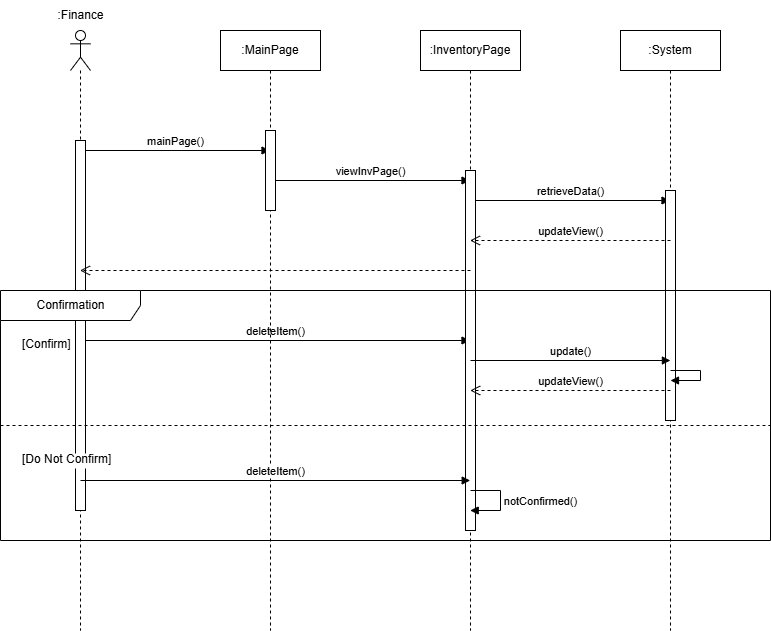

The diagram above was exported from draw.io. Its source (the exported page's mxGraphModel, read from the mxfile embedded in the PNG):
<mxGraphModel dx="1426" dy="785" grid="1" gridSize="10" guides="1" tooltips="1" connect="1" arrows="1" fold="1" page="1" pageScale="1" pageWidth="850" pageHeight="1100" math="0" shadow="0">
  <root>
    <mxCell id="0" />
    <mxCell id="1" parent="0" />
    <mxCell id="pNT0UM5iRPQcAICuMiKV-1" value="" style="shape=umlLifeline;participant=umlActor;perimeter=lifelinePerimeter;whiteSpace=wrap;html=1;container=1;collapsible=0;recursiveResize=0;verticalAlign=top;spacingTop=36;outlineConnect=0;" parent="1" vertex="1">
      <mxGeometry x="210" y="80" width="20" height="600" as="geometry" />
    </mxCell>
    <mxCell id="pNT0UM5iRPQcAICuMiKV-7" value="mainPage()" style="html=1;verticalAlign=bottom;endArrow=block;rounded=0;" parent="pNT0UM5iRPQcAICuMiKV-1" target="pNT0UM5iRPQcAICuMiKV-3" edge="1">
      <mxGeometry width="80" relative="1" as="geometry">
        <mxPoint x="10" y="120" as="sourcePoint" />
        <mxPoint x="90" y="120" as="targetPoint" />
      </mxGeometry>
    </mxCell>
    <mxCell id="pNT0UM5iRPQcAICuMiKV-12" value="deleteItem()" style="html=1;verticalAlign=bottom;endArrow=block;rounded=0;" parent="pNT0UM5iRPQcAICuMiKV-1" target="pNT0UM5iRPQcAICuMiKV-5" edge="1">
      <mxGeometry width="80" relative="1" as="geometry">
        <mxPoint x="10" y="310" as="sourcePoint" />
        <mxPoint x="90" y="310" as="targetPoint" />
      </mxGeometry>
    </mxCell>
    <mxCell id="pNT0UM5iRPQcAICuMiKV-24" value="" style="html=1;points=[];perimeter=orthogonalPerimeter;" parent="pNT0UM5iRPQcAICuMiKV-1" vertex="1">
      <mxGeometry x="5" y="110" width="10" height="370" as="geometry" />
    </mxCell>
    <mxCell id="pNT0UM5iRPQcAICuMiKV-3" value=":MainPage" style="shape=umlLifeline;perimeter=lifelinePerimeter;whiteSpace=wrap;html=1;container=1;collapsible=0;recursiveResize=0;outlineConnect=0;" parent="1" vertex="1">
      <mxGeometry x="360" y="80" width="100" height="600" as="geometry" />
    </mxCell>
    <mxCell id="pNT0UM5iRPQcAICuMiKV-8" value="viewInvPage()" style="html=1;verticalAlign=bottom;endArrow=block;rounded=0;" parent="pNT0UM5iRPQcAICuMiKV-3" target="pNT0UM5iRPQcAICuMiKV-5" edge="1">
      <mxGeometry width="80" relative="1" as="geometry">
        <mxPoint x="50" y="150" as="sourcePoint" />
        <mxPoint x="130" y="150" as="targetPoint" />
      </mxGeometry>
    </mxCell>
    <mxCell id="pNT0UM5iRPQcAICuMiKV-25" value="" style="html=1;points=[];perimeter=orthogonalPerimeter;" parent="pNT0UM5iRPQcAICuMiKV-3" vertex="1">
      <mxGeometry x="45" y="100" width="10" height="80" as="geometry" />
    </mxCell>
    <mxCell id="pNT0UM5iRPQcAICuMiKV-4" value=":Finance" style="text;html=1;align=center;verticalAlign=middle;resizable=0;points=[];autosize=1;strokeColor=none;fillColor=none;" parent="1" vertex="1">
      <mxGeometry x="185" y="50" width="70" height="30" as="geometry" />
    </mxCell>
    <mxCell id="pNT0UM5iRPQcAICuMiKV-5" value=":InventoryPage" style="shape=umlLifeline;perimeter=lifelinePerimeter;whiteSpace=wrap;html=1;container=1;collapsible=0;recursiveResize=0;outlineConnect=0;" parent="1" vertex="1">
      <mxGeometry x="560" y="80" width="100" height="600" as="geometry" />
    </mxCell>
    <mxCell id="pNT0UM5iRPQcAICuMiKV-9" value="retrieveData()" style="html=1;verticalAlign=bottom;endArrow=block;rounded=0;" parent="pNT0UM5iRPQcAICuMiKV-5" target="pNT0UM5iRPQcAICuMiKV-6" edge="1">
      <mxGeometry width="80" relative="1" as="geometry">
        <mxPoint x="50" y="170" as="sourcePoint" />
        <mxPoint x="130" y="170" as="targetPoint" />
      </mxGeometry>
    </mxCell>
    <mxCell id="pNT0UM5iRPQcAICuMiKV-26" value="" style="html=1;points=[];perimeter=orthogonalPerimeter;" parent="pNT0UM5iRPQcAICuMiKV-5" vertex="1">
      <mxGeometry x="45" y="140" width="10" height="360" as="geometry" />
    </mxCell>
    <mxCell id="pNT0UM5iRPQcAICuMiKV-6" value=":System" style="shape=umlLifeline;perimeter=lifelinePerimeter;whiteSpace=wrap;html=1;container=1;collapsible=0;recursiveResize=0;outlineConnect=0;" parent="1" vertex="1">
      <mxGeometry x="760" y="80" width="100" height="600" as="geometry" />
    </mxCell>
    <mxCell id="pNT0UM5iRPQcAICuMiKV-27" value="" style="html=1;points=[];perimeter=orthogonalPerimeter;" parent="pNT0UM5iRPQcAICuMiKV-6" vertex="1">
      <mxGeometry x="45" y="160" width="10" height="230" as="geometry" />
    </mxCell>
    <mxCell id="pNT0UM5iRPQcAICuMiKV-10" value="updateView()" style="html=1;verticalAlign=bottom;endArrow=open;dashed=1;endSize=8;rounded=0;" parent="1" target="pNT0UM5iRPQcAICuMiKV-5" edge="1">
      <mxGeometry relative="1" as="geometry">
        <mxPoint x="810" y="290" as="sourcePoint" />
        <mxPoint x="740" y="290" as="targetPoint" />
      </mxGeometry>
    </mxCell>
    <mxCell id="pNT0UM5iRPQcAICuMiKV-11" value="" style="html=1;verticalAlign=bottom;endArrow=open;dashed=1;endSize=8;rounded=0;" parent="1" target="pNT0UM5iRPQcAICuMiKV-1" edge="1">
      <mxGeometry relative="1" as="geometry">
        <mxPoint x="610" y="320" as="sourcePoint" />
        <mxPoint x="530" y="320" as="targetPoint" />
      </mxGeometry>
    </mxCell>
    <mxCell id="pNT0UM5iRPQcAICuMiKV-14" value="Confirmation" style="shape=umlFrame;tabWidth=110;tabHeight=30;tabPosition=left;html=1;boundedLbl=1;labelInHeader=1;width=140;height=30;" parent="1" vertex="1">
      <mxGeometry x="140" y="340" width="770" height="250" as="geometry" />
    </mxCell>
    <mxCell id="pNT0UM5iRPQcAICuMiKV-15" value="[Confirm]" style="text" parent="pNT0UM5iRPQcAICuMiKV-14" vertex="1">
      <mxGeometry width="100" height="20" relative="1" as="geometry">
        <mxPoint x="20" y="40" as="offset" />
      </mxGeometry>
    </mxCell>
    <mxCell id="pNT0UM5iRPQcAICuMiKV-16" value="[Do Not Confirm]" style="line;strokeWidth=1;dashed=1;labelPosition=center;verticalLabelPosition=bottom;align=left;verticalAlign=top;spacingLeft=20;spacingTop=15;" parent="pNT0UM5iRPQcAICuMiKV-14" vertex="1">
      <mxGeometry y="130" width="769.9999999999999" height="10" as="geometry" />
    </mxCell>
    <mxCell id="pNT0UM5iRPQcAICuMiKV-17" value="update()" style="html=1;verticalAlign=bottom;endArrow=block;rounded=0;entryX=0.87;entryY=0.28;entryDx=0;entryDy=0;entryPerimeter=0;" parent="pNT0UM5iRPQcAICuMiKV-14" target="pNT0UM5iRPQcAICuMiKV-14" edge="1">
      <mxGeometry width="80" relative="1" as="geometry">
        <mxPoint x="470" y="70" as="sourcePoint" />
        <mxPoint x="550" y="70" as="targetPoint" />
      </mxGeometry>
    </mxCell>
    <mxCell id="pNT0UM5iRPQcAICuMiKV-20" value="updateView()" style="html=1;verticalAlign=bottom;endArrow=open;dashed=1;endSize=8;rounded=0;entryX=0.61;entryY=0.4;entryDx=0;entryDy=0;entryPerimeter=0;" parent="pNT0UM5iRPQcAICuMiKV-14" target="pNT0UM5iRPQcAICuMiKV-14" edge="1">
      <mxGeometry relative="1" as="geometry">
        <mxPoint x="670" y="100" as="sourcePoint" />
        <mxPoint x="590" y="100" as="targetPoint" />
      </mxGeometry>
    </mxCell>
    <mxCell id="pNT0UM5iRPQcAICuMiKV-21" value="" style="html=1;verticalAlign=bottom;endArrow=block;rounded=0;" parent="pNT0UM5iRPQcAICuMiKV-14" edge="1">
      <mxGeometry width="80" relative="1" as="geometry">
        <mxPoint x="670" y="80" as="sourcePoint" />
        <mxPoint x="670" y="90" as="targetPoint" />
        <Array as="points">
          <mxPoint x="700" y="80" />
          <mxPoint x="700" y="90" />
          <mxPoint x="670" y="90" />
        </Array>
      </mxGeometry>
    </mxCell>
    <mxCell id="pNT0UM5iRPQcAICuMiKV-22" value="deleteItem()" style="html=1;verticalAlign=bottom;endArrow=block;rounded=0;entryX=0.61;entryY=0.76;entryDx=0;entryDy=0;entryPerimeter=0;" parent="pNT0UM5iRPQcAICuMiKV-14" target="pNT0UM5iRPQcAICuMiKV-14" edge="1">
      <mxGeometry width="80" relative="1" as="geometry">
        <mxPoint x="80" y="190" as="sourcePoint" />
        <mxPoint x="160" y="190" as="targetPoint" />
      </mxGeometry>
    </mxCell>
    <mxCell id="pNT0UM5iRPQcAICuMiKV-23" value="notConfirmed()" style="html=1;verticalAlign=bottom;endArrow=block;rounded=0;entryX=0.61;entryY=0.88;entryDx=0;entryDy=0;entryPerimeter=0;" parent="pNT0UM5iRPQcAICuMiKV-14" target="pNT0UM5iRPQcAICuMiKV-14" edge="1">
      <mxGeometry x="0.2453" y="-40" width="80" relative="1" as="geometry">
        <mxPoint x="470" y="200" as="sourcePoint" />
        <mxPoint x="550" y="200" as="targetPoint" />
        <Array as="points">
          <mxPoint x="500" y="200" />
          <mxPoint x="500" y="220" />
        </Array>
        <mxPoint x="40" y="40" as="offset" />
      </mxGeometry>
    </mxCell>
  </root>
</mxGraphModel>